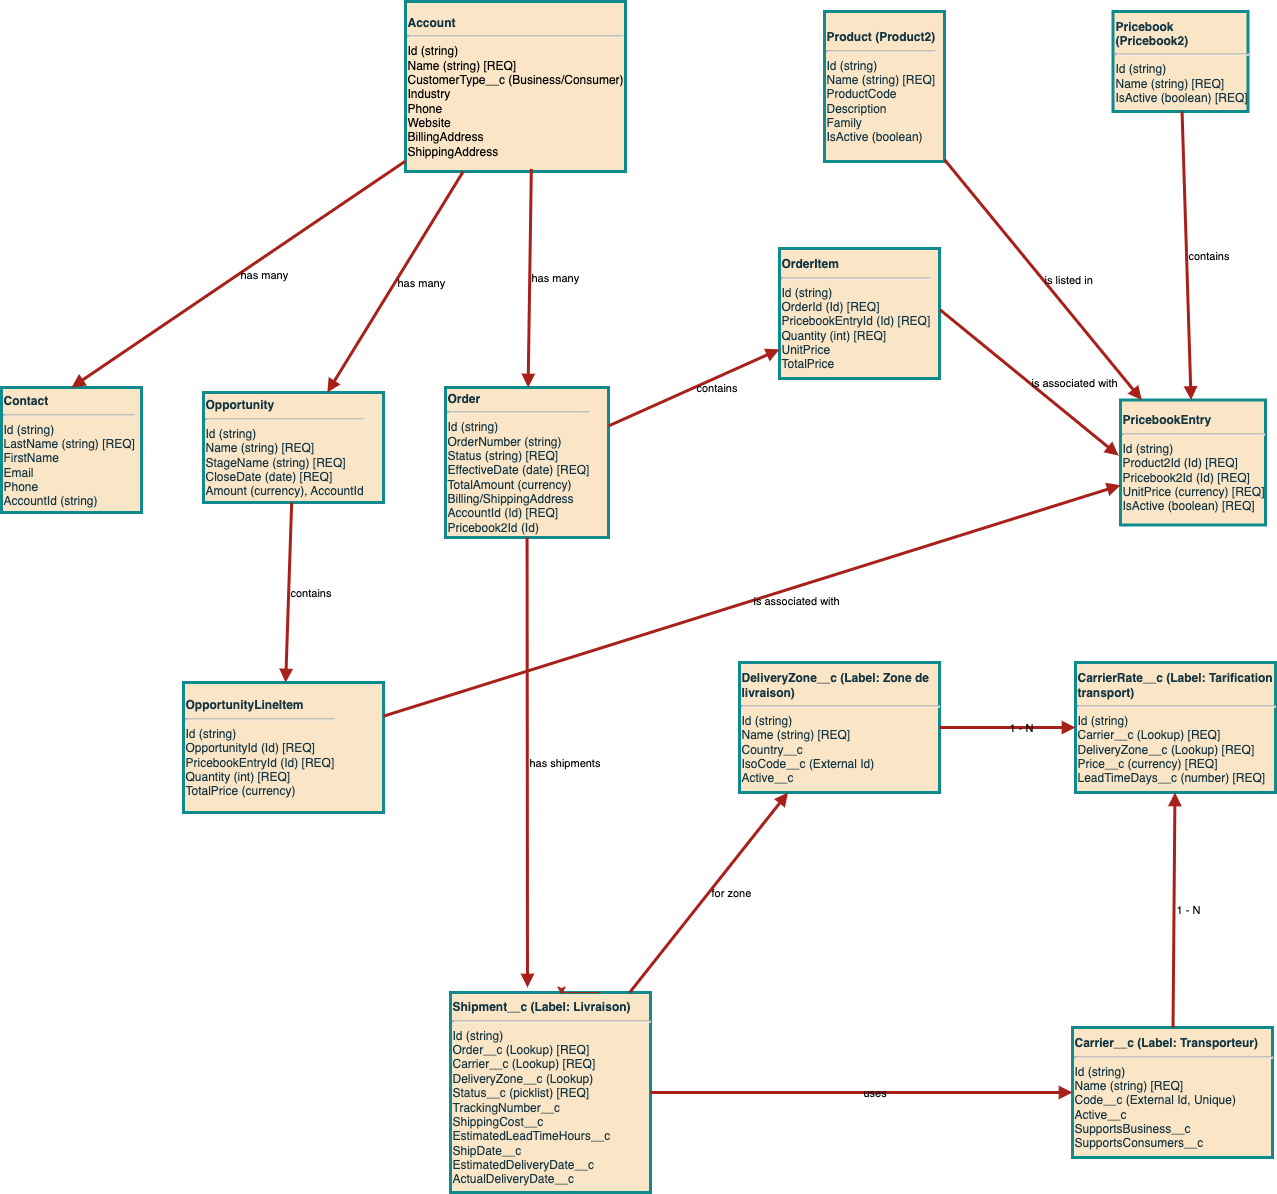

The diagram above was exported from draw.io. Its source (the exported page's mxGraphModel, read from the mxfile embedded in the PNG):
<mxGraphModel dx="2471" dy="1963" grid="0" gridSize="10" guides="1" tooltips="1" connect="1" arrows="1" fold="1" page="1" pageScale="1" pageWidth="827" pageHeight="1169" background="#ffffff" math="0" shadow="0">
  <root>
    <mxCell id="0" />
    <mxCell id="1" parent="0" />
    <mxCell id="t-DXip3jb7jXPOlr2xbP-1" value="&lt;b&gt;Account&lt;/b&gt;&lt;hr&gt;&lt;div style=&quot;&quot;&gt;&lt;span style=&quot;background-color: transparent; color: light-dark(rgb(0, 0, 0), rgb(255, 255, 255));&quot;&gt;Id (string)&lt;/span&gt;&lt;/div&gt;&lt;div style=&quot;&quot;&gt;&lt;span style=&quot;background-color: transparent; color: light-dark(rgb(0, 0, 0), rgb(255, 255, 255));&quot;&gt;Name (string) [REQ]&lt;/span&gt;&lt;/div&gt;&lt;div style=&quot;&quot;&gt;&lt;span style=&quot;background-color: transparent; color: light-dark(rgb(0, 0, 0), rgb(255, 255, 255));&quot;&gt;CustomerType__c (Business/Consumer)&lt;/span&gt;&lt;/div&gt;&lt;div style=&quot;&quot;&gt;&lt;span style=&quot;background-color: transparent; color: light-dark(rgb(0, 0, 0), rgb(255, 255, 255));&quot;&gt;Industry&amp;nbsp;&lt;/span&gt;&lt;/div&gt;&lt;div style=&quot;&quot;&gt;&lt;span style=&quot;background-color: transparent; color: light-dark(rgb(0, 0, 0), rgb(255, 255, 255));&quot;&gt;Phone&amp;nbsp;&lt;/span&gt;&lt;/div&gt;&lt;div style=&quot;&quot;&gt;&lt;span style=&quot;background-color: transparent; color: light-dark(rgb(0, 0, 0), rgb(255, 255, 255));&quot;&gt;Website&lt;/span&gt;&lt;/div&gt;&lt;div style=&quot;&quot;&gt;&lt;span style=&quot;background-color: transparent; color: light-dark(rgb(0, 0, 0), rgb(255, 255, 255));&quot;&gt;BillingAddress&amp;nbsp;&lt;/span&gt;&lt;/div&gt;&lt;div style=&quot;&quot;&gt;&lt;span style=&quot;background-color: transparent; color: light-dark(rgb(0, 0, 0), rgb(255, 255, 255));&quot;&gt;ShippingAddress&lt;/span&gt;&lt;/div&gt;" style="rounded=0;whiteSpace=wrap;html=1;fillColor=#FAE5C7;strokeColor=#0F8B8D;strokeWidth=3;shadow=0;align=left;labelBackgroundColor=none;fontColor=#143642;" vertex="1" parent="1">
      <mxGeometry x="-118" y="-153" width="220" height="170" as="geometry" />
    </mxCell>
    <mxCell id="t-DXip3jb7jXPOlr2xbP-2" value="&lt;b&gt;Contact&lt;/b&gt;&lt;hr&gt;Id (string)&lt;br&gt;LastName (string) [REQ]&lt;br&gt;FirstName&amp;nbsp;&lt;div&gt;Email&amp;nbsp;&lt;/div&gt;&lt;div&gt;Phone&lt;br&gt;AccountId (string)&lt;br&gt;&lt;/div&gt;" style="rounded=0;whiteSpace=wrap;html=1;fillColor=#FAE5C7;strokeColor=#0F8B8D;strokeWidth=3;shadow=0;align=left;labelBackgroundColor=none;fontColor=#143642;" vertex="1" parent="1">
      <mxGeometry x="-522" y="233" width="140" height="125" as="geometry" />
    </mxCell>
    <mxCell id="t-DXip3jb7jXPOlr2xbP-3" value="&lt;b&gt;Opportunity&lt;/b&gt;&lt;hr&gt;Id (string)&lt;br&gt;Name (string) [REQ]&lt;br&gt;StageName (string) [REQ]&lt;br&gt;CloseDate (date) [REQ]&lt;br&gt;Amount (currency), AccountId&lt;br&gt;" style="rounded=0;whiteSpace=wrap;html=1;fillColor=#FAE5C7;strokeColor=#0F8B8D;strokeWidth=3;shadow=0;align=left;perimeterSpacing=0;labelBackgroundColor=none;fontColor=#143642;" vertex="1" parent="1">
      <mxGeometry x="-320" y="238" width="180" height="110" as="geometry" />
    </mxCell>
    <mxCell id="t-DXip3jb7jXPOlr2xbP-4" value="&lt;b&gt;OpportunityLineItem&lt;/b&gt;&lt;hr&gt;Id (string)&lt;br&gt;OpportunityId (Id) [REQ]&lt;br&gt;PricebookEntryId (Id) [REQ]&lt;br&gt;Quantity (int) [REQ]&lt;br&gt;TotalPrice (currency)&lt;br&gt;" style="rounded=0;whiteSpace=wrap;html=1;fillColor=#FAE5C7;strokeColor=#0F8B8D;strokeWidth=3;shadow=0;align=left;labelBackgroundColor=none;fontColor=#143642;" vertex="1" parent="1">
      <mxGeometry x="-340" y="528" width="200" height="130" as="geometry" />
    </mxCell>
    <mxCell id="t-DXip3jb7jXPOlr2xbP-5" value="&lt;b&gt;Order&lt;/b&gt;&lt;hr&gt;Id (string)&lt;br&gt;OrderNumber (string)&lt;br&gt;Status (string) [REQ]&lt;br&gt;EffectiveDate (date) [REQ]&lt;br&gt;TotalAmount (currency)&lt;br&gt;Billing/ShippingAddress&lt;br&gt;AccountId (Id) [REQ]&lt;br&gt;Pricebook2Id (Id)&lt;br&gt;" style="rounded=0;whiteSpace=wrap;html=1;fillColor=#FAE5C7;strokeColor=#0F8B8D;strokeWidth=3;shadow=0;align=left;labelBackgroundColor=none;fontColor=#143642;" vertex="1" parent="1">
      <mxGeometry x="-78" y="233" width="163" height="150" as="geometry" />
    </mxCell>
    <mxCell id="t-DXip3jb7jXPOlr2xbP-6" value="&lt;b&gt;OrderItem&lt;/b&gt;&lt;hr&gt;Id (string)&lt;br&gt;OrderId (Id) [REQ]&lt;br&gt;PricebookEntryId (Id) [REQ]&lt;br&gt;Quantity (int) [REQ]&lt;br&gt;UnitPrice&amp;nbsp;&lt;div&gt;TotalPrice&lt;br&gt;&lt;/div&gt;" style="rounded=0;whiteSpace=wrap;html=1;fillColor=#FAE5C7;strokeColor=#0F8B8D;strokeWidth=3;shadow=0;align=left;labelBackgroundColor=none;fontColor=#143642;" vertex="1" parent="1">
      <mxGeometry x="256" y="94" width="160" height="130" as="geometry" />
    </mxCell>
    <mxCell id="t-DXip3jb7jXPOlr2xbP-7" value="&lt;b&gt;Product (Product2)&lt;/b&gt;&lt;hr&gt;Id (string)&lt;br&gt;Name (string) [REQ]&lt;br&gt;ProductCode&amp;nbsp;&lt;div&gt;Description&amp;nbsp;&lt;/div&gt;&lt;div&gt;Family&lt;br&gt;IsActive (boolean)&lt;br&gt;&lt;/div&gt;" style="rounded=0;whiteSpace=wrap;html=1;fillColor=#FAE5C7;strokeColor=#0F8B8D;strokeWidth=3;shadow=0;align=left;labelBackgroundColor=none;fontColor=#143642;" vertex="1" parent="1">
      <mxGeometry x="301" y="-143" width="120" height="150" as="geometry" />
    </mxCell>
    <mxCell id="t-DXip3jb7jXPOlr2xbP-8" value="&lt;b&gt;Pricebook (Pricebook2)&lt;/b&gt;&lt;hr&gt;Id (string)&lt;br&gt;Name (string) [REQ]&lt;br&gt;IsActive (boolean) [REQ]&lt;br&gt;" style="rounded=0;whiteSpace=wrap;html=1;fillColor=#FAE5C7;strokeColor=#0F8B8D;strokeWidth=3;shadow=0;align=left;labelBackgroundColor=none;fontColor=#143642;" vertex="1" parent="1">
      <mxGeometry x="589.5" y="-143" width="135" height="100" as="geometry" />
    </mxCell>
    <mxCell id="t-DXip3jb7jXPOlr2xbP-9" value="&lt;b&gt;PricebookEntry&lt;/b&gt;&lt;hr&gt;Id (string)&lt;br&gt;Product2Id (Id) [REQ]&lt;br&gt;Pricebook2Id (Id) [REQ]&lt;br&gt;UnitPrice (currency) [REQ]&lt;br&gt;IsActive (boolean) [REQ]&lt;br&gt;" style="rounded=0;whiteSpace=wrap;html=1;fillColor=#FAE5C7;strokeColor=#0F8B8D;strokeWidth=3;shadow=0;align=left;labelBackgroundColor=none;fontColor=#143642;" vertex="1" parent="1">
      <mxGeometry x="597" y="245.5" width="145" height="125" as="geometry" />
    </mxCell>
    <mxCell id="t-DXip3jb7jXPOlr2xbP-10" value="&lt;b&gt;Carrier__c (Label: Transporteur)&lt;/b&gt;&lt;hr&gt;Id (string)&lt;br&gt;Name (string) [REQ]&lt;br&gt;Code__c (External Id, Unique)&lt;br&gt;Active__c&lt;br&gt;SupportsBusiness__c SupportsConsumers__c" style="rounded=0;whiteSpace=wrap;html=1;fillColor=#FAE5C7;strokeColor=#0F8B8D;strokeWidth=3;shadow=0;align=left;labelBackgroundColor=none;fontColor=#143642;" vertex="1" parent="1">
      <mxGeometry x="549" y="873" width="200" height="130" as="geometry" />
    </mxCell>
    <mxCell id="t-DXip3jb7jXPOlr2xbP-11" value="&lt;b&gt;CarrierRate__c (Label: Tarification transport)&lt;/b&gt;&lt;hr&gt;Id (string)&lt;br&gt;Carrier__c (Lookup) [REQ]&lt;br&gt;DeliveryZone__c (Lookup) [REQ]&lt;br&gt;Price__c (currency) [REQ]&lt;br&gt;LeadTimeDays__c (number) [REQ]&lt;br&gt;" style="rounded=0;whiteSpace=wrap;html=1;fillColor=#FAE5C7;strokeColor=#0F8B8D;strokeWidth=3;shadow=0;align=left;labelBackgroundColor=none;fontColor=#143642;" vertex="1" parent="1">
      <mxGeometry x="552" y="508" width="200" height="130" as="geometry" />
    </mxCell>
    <mxCell id="t-DXip3jb7jXPOlr2xbP-12" value="&lt;b&gt;DeliveryZone__c (Label: Zone de livraison)&lt;/b&gt;&lt;hr&gt;Id (string)&lt;br&gt;Name (string) [REQ]&lt;br&gt;Country__c&lt;br&gt;IsoCode__c (External Id)&lt;br&gt;Active__c&lt;br&gt;" style="rounded=0;whiteSpace=wrap;html=1;fillColor=#FAE5C7;strokeColor=#0F8B8D;strokeWidth=3;shadow=0;align=left;labelBackgroundColor=none;fontColor=#143642;" vertex="1" parent="1">
      <mxGeometry x="216" y="508" width="200" height="130" as="geometry" />
    </mxCell>
    <mxCell id="t-DXip3jb7jXPOlr2xbP-13" value="&lt;b&gt;Shipment__c (Label: Livraison)&lt;/b&gt;&lt;hr&gt;Id (string)&lt;br&gt;Order__c (Lookup) [REQ]&lt;br&gt;Carrier__c (Lookup) [REQ]&lt;br&gt;DeliveryZone__c (Lookup)&lt;br&gt;Status__c (picklist) [REQ]&lt;br&gt;TrackingNumber__c ShippingCost__c&lt;br&gt;EstimatedLeadTimeHours__c&lt;br&gt;ShipDate__c EstimatedDeliveryDate__c ActualDeliveryDate__c" style="rounded=0;whiteSpace=wrap;html=1;fillColor=#FAE5C7;strokeColor=#0F8B8D;strokeWidth=3;shadow=0;align=left;labelBackgroundColor=none;fontColor=#143642;" vertex="1" parent="1">
      <mxGeometry x="-73" y="838" width="200" height="200" as="geometry" />
    </mxCell>
    <mxCell id="t-DXip3jb7jXPOlr2xbP-14" value="has many" style="endArrow=block;html=1;rounded=0;fillColor=#FAE5C7;strokeColor=#A8201A;strokeWidth=3;shadow=0;align=left;entryX=0.5;entryY=0;entryDx=0;entryDy=0;labelBackgroundColor=none;fontColor=default;" edge="1" parent="1" source="t-DXip3jb7jXPOlr2xbP-1" target="t-DXip3jb7jXPOlr2xbP-2">
      <mxGeometry relative="1" as="geometry">
        <mxPoint x="-553" y="233" as="targetPoint" />
      </mxGeometry>
    </mxCell>
    <mxCell id="t-DXip3jb7jXPOlr2xbP-15" value="has many" style="endArrow=block;html=1;rounded=0;fillColor=#FAE5C7;strokeColor=#A8201A;strokeWidth=3;shadow=0;align=left;labelBackgroundColor=none;fontColor=default;" edge="1" parent="1" source="t-DXip3jb7jXPOlr2xbP-1" target="t-DXip3jb7jXPOlr2xbP-3">
      <mxGeometry relative="1" as="geometry" />
    </mxCell>
    <mxCell id="t-DXip3jb7jXPOlr2xbP-16" value="has many" style="endArrow=block;html=1;rounded=0;fillColor=#FAE5C7;strokeColor=#A8201A;strokeWidth=3;shadow=0;align=left;labelBackgroundColor=none;fontColor=default;exitX=0.572;exitY=0.985;exitDx=0;exitDy=0;exitPerimeter=0;" edge="1" parent="1" source="t-DXip3jb7jXPOlr2xbP-1" target="t-DXip3jb7jXPOlr2xbP-5">
      <mxGeometry relative="1" as="geometry" />
    </mxCell>
    <mxCell id="t-DXip3jb7jXPOlr2xbP-17" value="contains" style="endArrow=block;html=1;rounded=0;fillColor=#FAE5C7;strokeColor=#A8201A;strokeWidth=3;shadow=0;align=left;labelBackgroundColor=none;fontColor=default;" edge="1" parent="1" source="t-DXip3jb7jXPOlr2xbP-3" target="t-DXip3jb7jXPOlr2xbP-4">
      <mxGeometry relative="1" as="geometry" />
    </mxCell>
    <mxCell id="t-DXip3jb7jXPOlr2xbP-18" value="contains" style="endArrow=block;html=1;rounded=0;fillColor=#FAE5C7;strokeColor=#A8201A;strokeWidth=3;shadow=0;align=left;labelBackgroundColor=none;fontColor=default;" edge="1" parent="1" source="t-DXip3jb7jXPOlr2xbP-5" target="t-DXip3jb7jXPOlr2xbP-6">
      <mxGeometry relative="1" as="geometry" />
    </mxCell>
    <mxCell id="t-DXip3jb7jXPOlr2xbP-19" value="is listed in" style="endArrow=block;html=1;rounded=0;fillColor=#FAE5C7;strokeColor=#A8201A;strokeWidth=3;shadow=0;align=left;labelBackgroundColor=none;fontColor=default;" edge="1" parent="1" source="t-DXip3jb7jXPOlr2xbP-7" target="t-DXip3jb7jXPOlr2xbP-9">
      <mxGeometry relative="1" as="geometry" />
    </mxCell>
    <mxCell id="t-DXip3jb7jXPOlr2xbP-20" value="contains" style="endArrow=block;html=1;rounded=0;fillColor=#FAE5C7;strokeColor=#A8201A;strokeWidth=3;shadow=0;align=left;labelBackgroundColor=none;fontColor=default;" edge="1" parent="1" source="t-DXip3jb7jXPOlr2xbP-8" target="t-DXip3jb7jXPOlr2xbP-9">
      <mxGeometry relative="1" as="geometry" />
    </mxCell>
    <mxCell id="t-DXip3jb7jXPOlr2xbP-21" value="is associated with" style="endArrow=block;html=1;rounded=0;fillColor=#FAE5C7;strokeColor=#A8201A;strokeWidth=3;shadow=0;align=left;entryX=-0.013;entryY=0.445;entryDx=0;entryDy=0;entryPerimeter=0;exitX=1.004;exitY=0.472;exitDx=0;exitDy=0;labelBackgroundColor=none;fontColor=default;exitPerimeter=0;" edge="1" parent="1" source="t-DXip3jb7jXPOlr2xbP-6" target="t-DXip3jb7jXPOlr2xbP-9">
      <mxGeometry relative="1" as="geometry">
        <Array as="points" />
      </mxGeometry>
    </mxCell>
    <mxCell id="t-DXip3jb7jXPOlr2xbP-22" value="is associated with" style="endArrow=block;html=1;rounded=0;fillColor=#FAE5C7;strokeColor=#A8201A;strokeWidth=3;shadow=0;align=left;labelBackgroundColor=none;fontColor=default;" edge="1" parent="1" source="t-DXip3jb7jXPOlr2xbP-4" target="t-DXip3jb7jXPOlr2xbP-9">
      <mxGeometry relative="1" as="geometry" />
    </mxCell>
    <mxCell id="t-DXip3jb7jXPOlr2xbP-23" value="has shipments" style="endArrow=block;html=1;rounded=0;fillColor=#FAE5C7;strokeColor=#A8201A;strokeWidth=3;shadow=0;align=left;labelBackgroundColor=none;fontColor=default;" edge="1" parent="1" source="t-DXip3jb7jXPOlr2xbP-5">
      <mxGeometry relative="1" as="geometry">
        <mxPoint x="4" y="833" as="targetPoint" />
      </mxGeometry>
    </mxCell>
    <mxCell id="t-DXip3jb7jXPOlr2xbP-24" value="uses" style="endArrow=block;html=1;rounded=0;fillColor=#FAE5C7;strokeColor=#A8201A;strokeWidth=3;shadow=0;align=left;labelBackgroundColor=none;fontColor=default;" edge="1" parent="1" source="t-DXip3jb7jXPOlr2xbP-13" target="t-DXip3jb7jXPOlr2xbP-10">
      <mxGeometry relative="1" as="geometry" />
    </mxCell>
    <mxCell id="t-DXip3jb7jXPOlr2xbP-25" value="for zone" style="endArrow=block;html=1;rounded=0;fillColor=#FAE5C7;strokeColor=#A8201A;strokeWidth=3;shadow=0;align=left;labelBackgroundColor=none;fontColor=default;" edge="1" parent="1" source="t-DXip3jb7jXPOlr2xbP-13" target="t-DXip3jb7jXPOlr2xbP-12">
      <mxGeometry relative="1" as="geometry" />
    </mxCell>
    <mxCell id="t-DXip3jb7jXPOlr2xbP-26" value="1 - N" style="endArrow=block;html=1;rounded=0;fillColor=#FAE5C7;strokeColor=#A8201A;strokeWidth=3;shadow=0;align=left;labelBackgroundColor=none;fontColor=default;" edge="1" parent="1" source="t-DXip3jb7jXPOlr2xbP-10" target="t-DXip3jb7jXPOlr2xbP-11">
      <mxGeometry relative="1" as="geometry" />
    </mxCell>
    <mxCell id="t-DXip3jb7jXPOlr2xbP-27" value="1 - N" style="endArrow=block;html=1;rounded=0;fillColor=#FAE5C7;strokeColor=#A8201A;strokeWidth=3;shadow=0;align=left;labelBackgroundColor=none;fontColor=default;" edge="1" parent="1" source="t-DXip3jb7jXPOlr2xbP-12" target="t-DXip3jb7jXPOlr2xbP-11">
      <mxGeometry relative="1" as="geometry" />
    </mxCell>
    <mxCell id="t-DXip3jb7jXPOlr2xbP-28" style="edgeStyle=orthogonalEdgeStyle;rounded=0;orthogonalLoop=1;jettySize=auto;html=1;exitX=0.75;exitY=0;exitDx=0;exitDy=0;entryX=0.555;entryY=0.013;entryDx=0;entryDy=0;entryPerimeter=0;align=left;labelBackgroundColor=none;strokeColor=#A8201A;fontColor=default;" edge="1" parent="1" source="t-DXip3jb7jXPOlr2xbP-13" target="t-DXip3jb7jXPOlr2xbP-13">
      <mxGeometry relative="1" as="geometry" />
    </mxCell>
  </root>
</mxGraphModel>